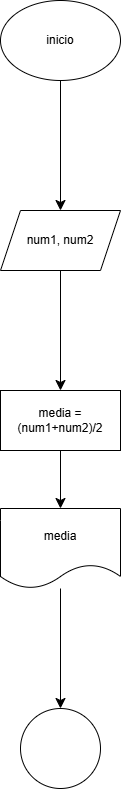

The diagram above was exported from draw.io. Its source (the exported page's mxGraphModel, read from the mxfile embedded in the PNG):
<mxGraphModel dx="708" dy="1200" grid="0" gridSize="10" guides="1" tooltips="1" connect="1" arrows="1" fold="1" page="0" pageScale="1" pageWidth="827" pageHeight="1169" math="0" shadow="0">
  <root>
    <mxCell id="0" />
    <mxCell id="1" parent="0" />
    <mxCell id="y2rLeP2dB5Jo_E-UhXbT-4" value="" style="edgeStyle=none;curved=1;rounded=0;orthogonalLoop=1;jettySize=auto;html=1;fontSize=12;startSize=8;endSize=8;" edge="1" parent="1" source="y2rLeP2dB5Jo_E-UhXbT-1" target="y2rLeP2dB5Jo_E-UhXbT-3">
      <mxGeometry relative="1" as="geometry" />
    </mxCell>
    <mxCell id="y2rLeP2dB5Jo_E-UhXbT-1" value="inicio" style="ellipse;whiteSpace=wrap;html=1;" vertex="1" parent="1">
      <mxGeometry x="156" y="-94" width="120" height="80" as="geometry" />
    </mxCell>
    <mxCell id="y2rLeP2dB5Jo_E-UhXbT-6" value="" style="edgeStyle=none;curved=1;rounded=0;orthogonalLoop=1;jettySize=auto;html=1;fontSize=12;startSize=8;endSize=8;" edge="1" parent="1" source="y2rLeP2dB5Jo_E-UhXbT-3" target="y2rLeP2dB5Jo_E-UhXbT-5">
      <mxGeometry relative="1" as="geometry" />
    </mxCell>
    <mxCell id="y2rLeP2dB5Jo_E-UhXbT-3" value="num1, num2" style="shape=parallelogram;perimeter=parallelogramPerimeter;whiteSpace=wrap;html=1;fixedSize=1;" vertex="1" parent="1">
      <mxGeometry x="156" y="116" width="120" height="60" as="geometry" />
    </mxCell>
    <mxCell id="y2rLeP2dB5Jo_E-UhXbT-11" value="" style="edgeStyle=none;curved=1;rounded=0;orthogonalLoop=1;jettySize=auto;html=1;fontSize=12;startSize=8;endSize=8;" edge="1" parent="1" source="y2rLeP2dB5Jo_E-UhXbT-5" target="y2rLeP2dB5Jo_E-UhXbT-10">
      <mxGeometry relative="1" as="geometry" />
    </mxCell>
    <mxCell id="y2rLeP2dB5Jo_E-UhXbT-5" value="media = (num1+num2)/2" style="whiteSpace=wrap;html=1;" vertex="1" parent="1">
      <mxGeometry x="156" y="296" width="120" height="60" as="geometry" />
    </mxCell>
    <mxCell id="y2rLeP2dB5Jo_E-UhXbT-13" value="" style="edgeStyle=none;curved=1;rounded=0;orthogonalLoop=1;jettySize=auto;html=1;fontSize=12;startSize=8;endSize=8;" edge="1" parent="1" source="y2rLeP2dB5Jo_E-UhXbT-10" target="y2rLeP2dB5Jo_E-UhXbT-12">
      <mxGeometry relative="1" as="geometry" />
    </mxCell>
    <mxCell id="y2rLeP2dB5Jo_E-UhXbT-10" value="media" style="shape=document;whiteSpace=wrap;html=1;boundedLbl=1;" vertex="1" parent="1">
      <mxGeometry x="156" y="414" width="120" height="80" as="geometry" />
    </mxCell>
    <mxCell id="y2rLeP2dB5Jo_E-UhXbT-12" value="" style="ellipse;whiteSpace=wrap;html=1;" vertex="1" parent="1">
      <mxGeometry x="176" y="614" width="80" height="80" as="geometry" />
    </mxCell>
  </root>
</mxGraphModel>